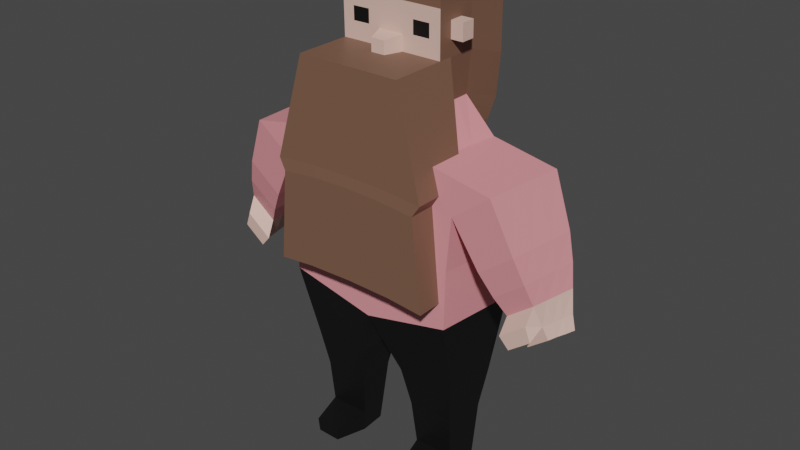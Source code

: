 # Source: ShopKeeper.blend  (saved by Blender 3.4.6; exported with 4.5.12 LTS)
import bpy
from mathutils import Matrix  # noqa: F401  (used for matrix-valued properties, if any)

bpy.ops.wm.read_factory_settings(use_empty=True)
scene = bpy.context.scene
scene.name = 'Scene'

# ---- collections
col_collection = bpy.data.collections.new('Collection'); scene.collection.children.link(col_collection)

# ---- materials (node trees are filled in below, after node groups)
mat_material = bpy.data.materials.new('Material')
mat_material.alpha_threshold = 0.0
mat_material.use_transparent_shadow = False
mat_material.roughness = 0.5
mat_material.line_color = (0.0, 0.0, 0.0, 1.0)
mat_material_001 = bpy.data.materials.new('Material.001')
mat_material_001.use_transparent_shadow = False
mat_material_002 = bpy.data.materials.new('Material.002')
mat_material_002.use_transparent_shadow = False
mat_material_003 = bpy.data.materials.new('Material.003')
mat_material_003.use_transparent_shadow = False
mat_material_004 = bpy.data.materials.new('Material.004')
mat_material_004.use_transparent_shadow = False

# ---- material node trees
mat_material.use_nodes = True; mat_material.node_tree.nodes.clear()
_N = mat_material.node_tree.nodes; _L = mat_material.node_tree.links
n0 = _N.new('ShaderNodeOutputMaterial'); n0.name = 'Material Output'; n0.location = (300, 300)
n1 = _N.new('ShaderNodeBsdfPrincipled'); n1.name = 'Principled BSDF'; n1.location = (10, 300)
n1.distribution = 'GGX'
n1.subsurface_method = 'RANDOM_WALK_SKIN'
n1.inputs[3].default_value = 1.45
n1.inputs[27].default_value = (0.0, 0.0, 0.0, 1.0)
n1.inputs[28].default_value = 1.0
_L.new(n1.outputs[0], n0.inputs[0])
n0.is_active_output = True
mat_material_001.use_nodes = True; mat_material_001.node_tree.nodes.clear()
_N = mat_material_001.node_tree.nodes; _L = mat_material_001.node_tree.links
n0 = _N.new('ShaderNodeBsdfPrincipled'); n0.name = 'Principled BSDF'; n0.location = (10, 300)
n0.distribution = 'GGX'
n0.subsurface_method = 'RANDOM_WALK_SKIN'
n0.inputs[0].default_value = (0.003642, 0.003642, 0.003642, 1.0)
n0.inputs[3].default_value = 1.45
n0.inputs[27].default_value = (0.0, 0.0, 0.0, 1.0)
n0.inputs[28].default_value = 1.0
n1 = _N.new('ShaderNodeOutputMaterial'); n1.name = 'Material Output'; n1.location = (300, 300)
_L.new(n0.outputs[0], n1.inputs[0])
n1.is_active_output = True
mat_material_002.use_nodes = True; mat_material_002.node_tree.nodes.clear()
_N = mat_material_002.node_tree.nodes; _L = mat_material_002.node_tree.links
n0 = _N.new('ShaderNodeBsdfPrincipled'); n0.name = 'Principled BSDF'; n0.location = (10, 300)
n0.distribution = 'GGX'
n0.subsurface_method = 'RANDOM_WALK_SKIN'
n0.inputs[0].default_value = (0.7991, 0.521, 0.4397, 1.0)
n0.inputs[3].default_value = 1.45
n0.inputs[27].default_value = (0.0, 0.0, 0.0, 1.0)
n0.inputs[28].default_value = 1.0
n1 = _N.new('ShaderNodeOutputMaterial'); n1.name = 'Material Output'; n1.location = (300, 300)
_L.new(n0.outputs[0], n1.inputs[0])
n1.is_active_output = True
mat_material_003.use_nodes = True; mat_material_003.node_tree.nodes.clear()
_N = mat_material_003.node_tree.nodes; _L = mat_material_003.node_tree.links
n0 = _N.new('ShaderNodeBsdfPrincipled'); n0.name = 'Principled BSDF'; n0.location = (10, 300)
n0.distribution = 'GGX'
n0.subsurface_method = 'RANDOM_WALK_SKIN'
n0.inputs[0].default_value = (0.1902, 0.09773, 0.06262, 1.0)
n0.inputs[3].default_value = 1.45
n0.inputs[27].default_value = (0.0, 0.0, 0.0, 1.0)
n0.inputs[28].default_value = 1.0
n1 = _N.new('ShaderNodeOutputMaterial'); n1.name = 'Material Output'; n1.location = (300, 300)
_L.new(n0.outputs[0], n1.inputs[0])
n1.is_active_output = True
mat_material_004.use_nodes = True; mat_material_004.node_tree.nodes.clear()
_N = mat_material_004.node_tree.nodes; _L = mat_material_004.node_tree.links
n0 = _N.new('ShaderNodeBsdfPrincipled'); n0.name = 'Principled BSDF'; n0.location = (10, 300)
n0.distribution = 'GGX'
n0.subsurface_method = 'RANDOM_WALK_SKIN'
n0.inputs[0].default_value = (0.8, 0.2948, 0.3212, 1.0)
n0.inputs[3].default_value = 1.45
n0.inputs[27].default_value = (0.0, 0.0, 0.0, 1.0)
n0.inputs[28].default_value = 1.0
n1 = _N.new('ShaderNodeOutputMaterial'); n1.name = 'Material Output'; n1.location = (300, 300)
_L.new(n0.outputs[0], n1.inputs[0])
n1.is_active_output = True

# ---- world
world_world = bpy.data.worlds.new('World'); scene.world = world_world
world_world.use_nodes = True; world_world.node_tree.nodes.clear()
_N = world_world.node_tree.nodes; _L = world_world.node_tree.links
n0 = _N.new('ShaderNodeOutputWorld'); n0.name = 'World Output'; n0.location = (300, 300)
n1 = _N.new('ShaderNodeBackground'); n1.name = 'Background'; n1.location = (10, 300)
n1.inputs[0].default_value = (0.05088, 0.05088, 0.05088, 1.0)
_L.new(n1.outputs[0], n0.inputs[0])
n0.is_active_output = True
world_world.color = (0.05088, 0.05088, 0.05088)
world_world.use_sun_shadow = False
world_world.sun_shadow_jitter_overblur = 0.0

# ---- meshes
me_cube = bpy.data.meshes.new('Cube')
me_cube.from_pydata([(1.379, 0.241, 0.04696), (0.9568, 0.241, -0.7763), (1.303, -0.4568, 0.06182), (0.8807, -0.4568, -0.7615), (0.0, 0.241, -0.7763), (0.0, -0.4568, 0.3078), (0.0, -0.4568, -0.7615), (0.0, 0.241, 0.293), (0.0, -0.4568, -1.529), (0.87, -0.4568, -1.336), (0.9461, 0.241, -1.351), (0.0, 0.241, -1.544), (0.2319, -0.2986, -2.128), (0.8142, -0.2986, -2.115), (0.8488, 0.1544, -2.135), (0.2665, 0.1544, -2.148), (0.3001, -0.2378, -2.524), (0.7639, -0.2378, -2.513), (0.7985, 0.09366, -2.533), (0.3346, 0.09366, -2.544), (0.3612, -0.1906, -3.192), (0.7329, -0.1906, -3.184), (0.7675, 0.04642, -3.204), (0.3958, 0.04642, -3.212), (0.7779, 0.06231, -2.978), (0.3752, 0.06231, -2.988), (0.3406, -0.2065, -2.968), (0.7433, -0.2065, -2.958), (0.4265, -0.467, -3.158), (0.6674, -0.467, -3.153), (0.4132, -0.4773, -3.013), (0.6741, -0.4773, -3.007), (1.002, 0.2436, -0.2385), (0.9256, -0.4542, -0.2237), (0.0, 0.2436, -0.1772), (0.0, -0.4542, -0.1624), (1.584, 0.1926, -0.4444), (1.508, -0.4082, -0.4296), (1.247, 0.1949, -0.6996), (1.171, -0.4058, -0.6848), (1.668, 0.1463, -0.6909), (1.592, -0.3616, -0.676), (1.369, 0.1483, -0.917), (1.293, -0.3595, -0.9022), (1.784, 0.03803, -1.099), (1.708, -0.2527, -1.084), (1.575, 0.03946, -1.257), (1.499, -0.2512, -1.242), (1.837, 0.006643, -1.221), (1.76, -0.2365, -1.207), (1.641, 0.007985, -1.37), (1.564, -0.2351, -1.355), (0.7276, 0.241, 0.17), (0.6515, -0.4568, 0.1848), (0.7928, -0.2066, -0.07237), (0.0, -0.2066, -0.02567), (0.0, 0.1734, 0.5697), (0.4818, 0.1734, 0.523), (0.5209, -0.1785, 0.9319), (0.0, -0.1785, 0.9329), (0.09779, 0.09934, 0.3589), (0.5205, 0.1683, 0.9364), (0.4084, -0.1807, 1.1), (0.0, -0.1805, 1.085), (0.4625, 0.09934, 0.3236), (0.5208, 0.1664, 1.089), (0.4085, -0.1824, 1.232), (0.0, -0.1826, 1.249), (0.4884, 0.4345, 0.1966), (0.5211, 0.1642, 1.252), (0.5218, -0.1842, 1.371), (0.0, -0.1842, 1.372), (0.1237, 0.4345, 0.2319), (0.5214, 0.1626, 1.376), (0.5223, -0.1879, 1.654), (0.0, -0.1879, 1.655), (0.0, 0.159, 1.659), (0.5219, 0.159, 1.658), (0.1584, -0.4568, 0.2779), (0.1768, 0.241, 0.2631), (0.4281, -0.2066, -0.03702), (0.1171, 0.1734, 0.5584), (0.1266, -0.1785, 0.9327), (0.0, 0.4339, 0.2438), (0.2397, -0.1824, 1.233), (0.2397, -0.1807, 1.101), (0.1257, 0.4339, 0.2325), (0.09976, 0.09871, 0.3595), (0.1268, -0.1842, 1.372), (0.0, 0.09871, 0.3708), (0.127, -0.1879, 1.655), (0.1269, 0.159, 1.659), (0.06925, -0.3184, 0.9324), (0.0, -0.3184, 0.9326), (0.0693, -0.32, 1.059), (0.0, -0.32, 1.059), (1.354, 0.008402, 0.05191), (1.328, -0.2242, 0.05686), (0.9061, -0.2242, -0.7664), (0.9314, 0.008402, -0.7714), (0.8953, -0.2242, -1.341), (0.9207, 0.008402, -1.346), (0.8258, -0.1476, -2.122), (0.8373, 0.003412, -2.128), (0.7754, -0.1273, -2.52), (0.787, -0.01683, -2.527), (0.7444, -0.1116, -3.191), (0.756, -0.03258, -3.197), (0.7549, -0.1169, -2.965), (0.7664, -0.02728, -2.972), (0.9763, 0.01099, -0.2336), (0.951, -0.2216, -0.2286), (1.559, -0.007635, -0.4395), (1.533, -0.2079, -0.4345), (1.221, -0.005324, -0.6947), (1.196, -0.2056, -0.6897), (1.642, -0.02299, -0.6859), (1.617, -0.1923, -0.681), (1.343, -0.02094, -0.9121), (1.318, -0.1902, -0.9071), (1.759, -0.05888, -1.094), (1.734, -0.1558, -1.089), (1.55, -0.05744, -1.252), (1.524, -0.1543, -1.247), (1.811, -0.07947, -1.216), (1.785, -0.1503, -1.211), (1.615, -0.07813, -1.365), (1.59, -0.149, -1.36), (0.7022, 0.008402, 0.1749), (0.6769, -0.2242, 0.1799), (0.4818, 0.05781, 0.5215), (0.4818, -0.05781, 0.52), (0.5207, 0.05271, 0.9349), (0.5208, -0.0629, 0.9334), (0.521, 0.05074, 1.087), (0.5211, -0.06487, 1.086), (0.5213, 0.04861, 1.251), (0.5214, -0.067, 1.249), (0.5215, 0.04701, 1.374), (0.5216, -0.0686, 1.373), (0.5221, 0.04334, 1.657), (0.5222, -0.07227, 1.655), (0.0, 0.04334, 1.658), (0.0, -0.07227, 1.656), (0.1269, -0.07227, 1.656), (0.1269, 0.04334, 1.658), (0.6431, 0.05088, 1.087), (0.6432, -0.06473, 1.085), (0.6434, 0.04875, 1.251), (0.6435, -0.06686, 1.249), (0.5215, -0.1826, 1.248), (0.5212, -0.1805, 1.084), (0.1268, -0.1826, 1.249), (0.1267, -0.1805, 1.085), (0.4278, -0.6636, -0.04306), (0.0, -0.6636, -0.03171), (0.1263, -0.6354, 0.9267), (0.0, -0.6354, 0.9269), (0.7925, -0.6636, -0.07841), (0.5206, -0.6354, 0.9259), (0.358, -0.2172, -0.1454), (0.0, -0.2172, -0.134), (0.7227, -0.2172, -0.1807), (0.3577, -0.6741, -0.1514), (0.0, -0.6741, -0.1401), (0.7225, -0.6741, -0.1868), (0.143, 0.5086, 0.4314), (0.5077, 0.5086, 0.396), (0.1524, 0.5035, 0.8102), (0.5464, 0.5035, 0.8094), (0.0, 0.5086, 0.4427), (0.0, 0.5035, 0.8104), (0.1525, 0.5015, 0.9623), (0.5467, 0.5015, 0.9616), (0.0, 0.5015, 0.9626), (0.0, 0.4994, 1.126), (0.1526, 0.4994, 1.126), (0.5471, 0.4994, 1.125), (0.0, 0.4978, 1.25), (0.1526, 0.4978, 1.249), (0.5473, 0.4978, 1.249), (0.1528, 0.4941, 1.532), (0.5478, 0.4941, 1.531), (0.0, 0.4941, 1.532), (0.01463, 0.04974, -0.02088), (0.3793, 0.04974, -0.05623), (0.04053, 0.3849, -0.1479), (0.4053, 0.3849, -0.1832), (0.0, 0.04911, -0.009011), (0.0166, 0.04911, -0.02036), (0.0425, 0.3843, -0.1474), (0.0, 0.3843, -0.136), (1.396, -0.3054, -1.072), (1.65, -0.3071, -0.8799), (1.726, 0.09216, -0.8947), (1.472, 0.0939, -1.087), (1.421, -0.1723, -1.077), (1.447, -0.03919, -1.082), (1.701, -0.04093, -0.8898), (1.675, -0.174, -0.8848), (1.688, -0.373, -1.181), (1.478, -0.3716, -1.339), (1.383, -0.3751, -1.234), (1.637, -0.3769, -1.042), (0.4489, -0.2061, -1.053), (0.0, -0.2061, -1.042), (0.8136, -0.2061, -1.088), (0.4486, -0.663, -1.059), (0.0, -0.663, -1.048), (0.8133, -0.663, -1.094)], [], [(2, 33, 39, 37), (3, 6, 8, 9), (79, 7, 56, 81), (8, 11, 15, 12), (34, 7, 79, 52, 0, 32), (98, 3, 9, 100), (4, 1, 10, 11), (100, 9, 13, 102), (15, 14, 18, 19), (11, 10, 14, 15), (9, 8, 12, 13), (25, 24, 22, 23), (12, 15, 19, 16), (102, 13, 17, 104), (13, 12, 16, 17), (26, 20, 28, 30), (26, 25, 23, 20), (108, 27, 21, 106), (104, 17, 27, 108), (16, 19, 25, 26), (33, 2, 53, 78, 5, 35), (17, 16, 26, 27), (19, 18, 24, 25), (31, 30, 28, 29), (21, 27, 31, 29), (4, 34, 32, 1), (27, 26, 30, 31), (98, 111, 33, 3), (114, 38, 42, 118), (110, 32, 38, 114), (32, 0, 36, 38), (97, 2, 37, 113), (45, 193, 203, 200), (38, 36, 40, 42), (37, 39, 43, 41), (113, 37, 41, 117), (45, 47, 51, 49), (199, 193, 45, 121), (197, 195, 46, 122), (195, 194, 44, 46), (127, 125, 49, 51), (121, 45, 49, 125), (122, 46, 50, 126), (46, 44, 48, 50), (97, 129, 53, 2), (3, 33, 35, 6), (21, 29, 28, 20, 23, 22, 107, 106), (128, 52, 57, 130), (78, 53, 54, 80), (82, 59, 157, 156), (72, 68, 187, 186), (91, 77, 182, 181), (130, 57, 61, 132), (134, 65, 69, 136), (132, 61, 65, 134), (82, 58, 151, 153), (136, 69, 73, 138), (85, 62, 66, 84), (61, 57, 167, 169), (65, 61, 169, 173), (76, 91, 181, 183), (152, 150, 70, 88), (145, 140, 77, 91), (138, 73, 77, 140), (88, 70, 74, 90), (71, 88, 90, 75), (142, 145, 91, 76), (67, 152, 88, 71), (77, 73, 180, 182), (69, 65, 173, 177), (73, 69, 177, 180), (63, 153, 152, 67), (153, 63, 95, 94), (166, 167, 68, 72), (166, 81, 87, 86), (54, 58, 159, 158), (5, 78, 80, 55), (52, 79, 81, 57), (93, 92, 94, 95), (82, 153, 94, 92), (59, 82, 92, 93), (75, 90, 144, 143), (143, 144, 145, 142), (70, 139, 141, 74), (139, 138, 140, 141), (90, 74, 141, 144), (144, 141, 140, 145), (150, 137, 139, 70), (137, 136, 138, 139), (58, 133, 135, 151), (133, 132, 134, 135), (151, 135, 137, 150), (137, 135, 147, 149), (54, 131, 133, 58), (131, 130, 132, 133), (53, 129, 131, 54), (129, 128, 130, 131), (0, 52, 128, 96), (96, 128, 129, 97), (47, 123, 127, 51), (123, 122, 126, 127), (44, 120, 124, 48), (120, 121, 125, 124), (50, 48, 124, 126), (126, 124, 125, 127), (192, 196, 123, 47), (196, 197, 122, 123), (194, 198, 120, 44), (198, 199, 121, 120), (36, 112, 116, 40), (112, 113, 117, 116), (0, 96, 112, 36), (96, 97, 113, 112), (33, 111, 115, 39), (111, 110, 114, 115), (39, 115, 119, 43), (115, 114, 118, 119), (1, 32, 110, 99), (99, 110, 111, 98), (18, 105, 109, 24), (105, 104, 108, 109), (24, 109, 107, 22), (109, 108, 106, 107), (14, 103, 105, 18), (103, 102, 104, 105), (10, 101, 103, 14), (101, 100, 102, 103), (1, 99, 101, 10), (99, 98, 100, 101), (147, 146, 148, 149), (136, 137, 149, 148), (135, 134, 146, 147), (134, 136, 148, 146), (66, 62, 151, 150), (84, 66, 150, 152), (62, 85, 153, 151), (85, 84, 152, 153), (154, 158, 159, 156), (155, 154, 156, 157), (58, 82, 156, 159), (80, 54, 162, 160), (54, 158, 165, 162), (165, 163, 207, 209), (161, 160, 204, 205), (158, 154, 163, 165), (154, 155, 164, 163), (55, 80, 160, 161), (168, 171, 174, 172), (166, 170, 171, 168), (172, 174, 175, 176), (179, 178, 183, 181), (176, 175, 178, 179), (177, 176, 179, 180), (180, 179, 181, 182), (173, 172, 176, 177), (167, 166, 168, 169), (169, 168, 172, 173), (57, 81, 60, 64), (167, 57, 64, 68), (81, 166, 72, 60), (68, 64, 185, 187), (170, 166, 86, 83), (81, 56, 89, 87), (185, 184, 186, 187), (189, 188, 191, 190), (64, 60, 184, 185), (87, 89, 188, 189), (60, 72, 186, 184), (83, 86, 190, 191), (86, 87, 189, 190), (116, 117, 199, 198), (40, 116, 198, 194), (119, 118, 197, 196), (43, 119, 196, 192), (42, 40, 194, 195), (118, 42, 195, 197), (117, 41, 193, 199), (41, 43, 192, 193), (203, 202, 201, 200), (192, 47, 201, 202), (47, 45, 200, 201), (193, 192, 202, 203), (204, 206, 209, 207), (205, 204, 207, 208), (160, 162, 206, 204), (162, 165, 209, 206), (163, 164, 208, 207)])
me_cube.polygons.foreach_set('material_index', [4, 4, 0, 1, 4, 4, 4, 1, 1, 1, 1, 1, 1, 1, 1, 1, 1, 1, 1, 1, 4, 1, 1, 1, 1, 4, 1, 4, 4, 4, 4, 4, 2, 4, 4, 4, 2, 2, 2, 2, 2, 2, 2, 2, 4, 4, 1, 4, 0, 3, 3, 3, 3, 3, 3, 2, 3, 1, 3, 3, 3, 2, 3, 3, 3, 3, 3, 2, 3, 3, 3, 2, 2, 3, 0, 3, 0, 4, 2, 2, 0, 3, 3, 3, 3, 3, 3, 3, 3, 3, 3, 3, 2, 3, 3, 0, 4, 4, 4, 2, 2, 2, 2, 2, 2, 2, 2, 2, 2, 4, 4, 4, 4, 4, 4, 4, 4, 4, 4, 1, 1, 1, 1, 1, 1, 1, 1, 4, 4, 2, 2, 2, 2, 2, 2, 2, 2, 3, 3, 3, 0, 3, 3, 0, 3, 3, 0, 3, 3, 3, 3, 3, 3, 3, 3, 3, 3, 0, 3, 0, 3, 3, 0, 0, 0, 0, 0, 0, 3, 0, 4, 4, 4, 4, 4, 4, 4, 4, 2, 2, 2, 2, 3, 3, 0, 3, 3])
_uv = me_cube.uv_layers.new(name='UVMap')
_uv.uv.foreach_set('vector', [0.625, 0.75, 0.5151, 0.7493, 0.5151, 0.7493, 0.625, 0.75, 0.375, 0.75, 0.375, 0.875, 0.375, 0.875, 0.375, 0.75, 0.625, 0.3902, 0.625, 0.375, 0.625, 0.3732, 0.625, 0.3884, 0.0, 0.0, 0.0, 0.0, 0.0, 0.0, 0.0, 0.0, 0.5151, 0.375, 0.625, 0.375, 0.625, 0.3902, 0.625, 0.4375, 0.625, 0.5, 0.5151, 0.5001, 0.375, 0.6667, 0.375, 0.75, 0.375, 0.75, 0.375, 0.6667, 0.375, 0.375, 0.375, 0.5, 0.375, 0.5, 0.375, 0.375, 0.375, 0.6667, 0.375, 0.75, 0.375, 0.75, 0.375, 0.6667, 0.375, 0.375, 0.375, 0.5, 0.375, 0.5, 0.375, 0.375, 0.375, 0.375, 0.375, 0.5, 0.375, 0.5, 0.375, 0.375, 0.375, 0.75, 0.375, 0.875, 0.375, 0.875, 0.375, 0.75, 0.375, 0.375, 0.375, 0.5, 0.375, 0.5, 0.375, 0.375, 0.0, 0.0, 0.0, 0.0, 0.0, 0.0, 0.0, 0.0, 0.375, 0.6667, 0.375, 0.75, 0.375, 0.75, 0.375, 0.6667, 0.375, 0.75, 0.375, 0.875, 0.375, 0.875, 0.375, 0.75, 0.0, 0.0, 0.0, 0.0, 0.0, 0.0, 0.0, 0.0, 0.0, 0.0, 0.0, 0.0, 0.0, 0.0, 0.0, 0.0, 0.375, 0.6667, 0.375, 0.75, 0.375, 0.75, 0.375, 0.6667, 0.375, 0.6667, 0.375, 0.75, 0.375, 0.75, 0.375, 0.6667, 0.0, 0.0, 0.0, 0.0, 0.0, 0.0, 0.0, 0.0, 0.5151, 0.7493, 0.625, 0.75, 0.625, 0.8125, 0.625, 0.8598, 0.625, 0.875, 0.5151, 0.875, 0.375, 0.75, 0.375, 0.875, 0.375, 0.875, 0.375, 0.75, 0.375, 0.375, 0.375, 0.5, 0.375, 0.5, 0.375, 0.375, 0.375, 0.75, 0.375, 0.875, 0.375, 0.875, 0.375, 0.75, 0.375, 0.75, 0.375, 0.75, 0.375, 0.75, 0.375, 0.75, 0.375, 0.375, 0.5151, 0.375, 0.5151, 0.5001, 0.375, 0.5, 0.375, 0.75, 0.375, 0.875, 0.375, 0.875, 0.375, 0.75, 0.375, 0.6667, 0.5151, 0.6662, 0.5151, 0.7493, 0.375, 0.75, 0.5151, 0.5831, 0.5151, 0.5001, 0.5151, 0.5001, 0.5151, 0.5831, 0.5151, 0.5831, 0.5151, 0.5001, 0.5151, 0.5001, 0.5151, 0.5831, 0.5151, 0.5001, 0.625, 0.5, 0.625, 0.5, 0.5151, 0.5001, 0.625, 0.6667, 0.625, 0.75, 0.625, 0.75, 0.625, 0.6667, 0.625, 0.75, 0.625, 0.75, 0.625, 0.75, 0.625, 0.75, 0.5151, 0.5001, 0.625, 0.5, 0.625, 0.5, 0.5151, 0.5001, 0.625, 0.75, 0.5151, 0.7493, 0.5151, 0.7493, 0.625, 0.75, 0.625, 0.6667, 0.625, 0.75, 0.625, 0.75, 0.625, 0.6667, 0.625, 0.75, 0.5151, 0.7493, 0.5151, 0.7493, 0.625, 0.75, 0.625, 0.6667, 0.625, 0.75, 0.625, 0.75, 0.625, 0.6667, 0.5151, 0.5831, 0.5151, 0.5001, 0.5151, 0.5001, 0.5151, 0.5831, 0.5151, 0.5001, 0.625, 0.5, 0.625, 0.5, 0.5151, 0.5001, 0.5151, 0.6662, 0.625, 0.6667, 0.625, 0.75, 0.5151, 0.7493, 0.625, 0.6667, 0.625, 0.75, 0.625, 0.75, 0.625, 0.6667, 0.5151, 0.5831, 0.5151, 0.5001, 0.5151, 0.5001, 0.5151, 0.5831, 0.5151, 0.5001, 0.625, 0.5, 0.625, 0.5, 0.5151, 0.5001, 0.625, 0.6667, 0.6875, 0.6667, 0.6875, 0.75, 0.625, 0.75, 0.375, 0.75, 0.5151, 0.7493, 0.5151, 0.875, 0.375, 0.875, 0.375, 0.75, 0.375, 0.75, 0.25, 0.75, 0.25, 0.75, 0.25, 0.5, 0.375, 0.5, 0.375, 0.5833, 0.375, 0.6667, 0.6875, 0.5833, 0.6875, 0.5, 0.6901, 0.5, 0.6901, 0.5833, 0.625, 0.8598, 0.625, 0.8125, 0.625, 0.8142, 0.625, 0.8616, 0.625, 0.8616, 0.625, 0.8768, 0.625, 0.8768, 0.625, 0.8616, 0.625, 0.3884, 0.625, 0.4358, 0.625, 0.4358, 0.625, 0.3884, 0.625, 0.3884, 0.625, 0.4358, 0.625, 0.4358, 0.625, 0.3884, 0.6901, 0.5833, 0.6901, 0.5, 0.6901, 0.5, 0.6901, 0.5833, 0.6901, 0.5833, 0.6901, 0.5, 0.6901, 0.5, 0.6901, 0.5833, 0.6901, 0.5833, 0.6901, 0.5, 0.6901, 0.5, 0.6901, 0.5833, 0.625, 0.8616, 0.625, 0.8142, 0.625, 0.8142, 0.625, 0.8616, 0.6901, 0.5833, 0.6901, 0.5, 0.6901, 0.5, 0.6901, 0.5833, 0.625, 0.8596, 0.625, 0.8161, 0.625, 0.8161, 0.625, 0.8596, 0.6901, 0.5, 0.6901, 0.5, 0.6901, 0.5, 0.6901, 0.5, 0.6901, 0.5, 0.6901, 0.5, 0.6901, 0.5, 0.6901, 0.5, 0.625, 0.3732, 0.625, 0.3884, 0.625, 0.3884, 0.625, 0.3732, 0.625, 0.8616, 0.625, 0.8142, 0.625, 0.8142, 0.625, 0.8616, 0.6303, 0.5409, 0.6467, 0.5405, 0.625, 0.4358, 0.625, 0.3884, 0.6901, 0.5833, 0.6901, 0.5, 0.6901, 0.5, 0.6901, 0.5833, 0.625, 0.8616, 0.625, 0.8142, 0.625, 0.8142, 0.625, 0.8616, 0.625, 0.8768, 0.625, 0.8616, 0.625, 0.8616, 0.625, 0.8768, 0.625, 0.5411, 0.6303, 0.5409, 0.625, 0.3884, 0.625, 0.3732, 0.625, 0.8768, 0.625, 0.8616, 0.625, 0.8616, 0.625, 0.8768, 0.6901, 0.5, 0.6901, 0.5, 0.6901, 0.5, 0.6901, 0.5, 0.6901, 0.5, 0.6901, 0.5, 0.6901, 0.5, 0.6901, 0.5, 0.6901, 0.5, 0.6901, 0.5, 0.6901, 0.5, 0.6901, 0.5, 0.625, 0.8768, 0.625, 0.8616, 0.625, 0.8616, 0.625, 0.8768, 0.625, 0.8616, 0.625, 0.8768, 0.625, 0.8768, 0.625, 0.8616, 0.625, 0.3884, 0.625, 0.4358, 0.625, 0.4358, 0.625, 0.3884, 0.625, 0.3884, 0.625, 0.3884, 0.625, 0.3884, 0.625, 0.3884, 0.6901, 0.75, 0.6901, 0.75, 0.6901, 0.75, 0.6901, 0.75, 0.625, 0.875, 0.625, 0.8598, 0.625, 0.8616, 0.625, 0.8768, 0.625, 0.4375, 0.625, 0.3902, 0.625, 0.3884, 0.625, 0.4358, 0.625, 0.8768, 0.625, 0.8616, 0.625, 0.8616, 0.625, 0.8768, 0.625, 0.8616, 0.625, 0.8616, 0.625, 0.8616, 0.625, 0.8616, 0.625, 0.8768, 0.625, 0.8616, 0.625, 0.8616, 0.625, 0.8768, 0.625, 0.8768, 0.6408, 0.846, 0.6356, 0.6935, 0.625, 0.7089, 0.625, 0.7089, 0.6356, 0.6935, 0.6303, 0.5409, 0.625, 0.5411, 0.6901, 0.75, 0.6901, 0.6667, 0.6901, 0.6667, 0.6901, 0.75, 0.6901, 0.6667, 0.6901, 0.5833, 0.6901, 0.5833, 0.6901, 0.6667, 0.6408, 0.846, 0.6901, 0.75, 0.6684, 0.6453, 0.6356, 0.6935, 0.6356, 0.6935, 0.6684, 0.6453, 0.6467, 0.5405, 0.6303, 0.5409, 0.6901, 0.75, 0.6901, 0.6667, 0.6901, 0.6667, 0.6901, 0.75, 0.6901, 0.6667, 0.6901, 0.5833, 0.6901, 0.5833, 0.6901, 0.6667, 0.6901, 0.75, 0.6901, 0.6667, 0.6901, 0.6667, 0.6901, 0.75, 0.6901, 0.6667, 0.6901, 0.5833, 0.6901, 0.5833, 0.6901, 0.6667, 0.6901, 0.75, 0.6901, 0.6667, 0.6901, 0.6667, 0.6901, 0.75, 0.6901, 0.6667, 0.6901, 0.6667, 0.6901, 0.6667, 0.6901, 0.6667, 0.6901, 0.75, 0.6901, 0.6667, 0.6901, 0.6667, 0.6901, 0.75, 0.6901, 0.6667, 0.6901, 0.5833, 0.6901, 0.5833, 0.6901, 0.6667, 0.6875, 0.75, 0.6875, 0.6667, 0.6901, 0.6667, 0.6901, 0.75, 0.6875, 0.6667, 0.6875, 0.5833, 0.6901, 0.5833, 0.6901, 0.6667, 0.625, 0.5, 0.6875, 0.5, 0.6875, 0.5833, 0.625, 0.5833, 0.625, 0.5833, 0.6875, 0.5833, 0.6875, 0.6667, 0.625, 0.6667, 0.5151, 0.7493, 0.5151, 0.6662, 0.5151, 0.6662, 0.5151, 0.7493, 0.5151, 0.6662, 0.5151, 0.5831, 0.5151, 0.5831, 0.5151, 0.6662, 0.625, 0.5, 0.625, 0.5833, 0.625, 0.5833, 0.625, 0.5, 0.625, 0.5833, 0.625, 0.6667, 0.625, 0.6667, 0.625, 0.5833, 0.5151, 0.5001, 0.625, 0.5, 0.625, 0.5833, 0.5151, 0.5831, 0.5151, 0.5831, 0.625, 0.5833, 0.625, 0.6667, 0.5151, 0.6662, 0.5151, 0.7493, 0.5151, 0.6662, 0.5151, 0.6662, 0.5151, 0.7493, 0.5151, 0.6662, 0.5151, 0.5831, 0.5151, 0.5831, 0.5151, 0.6662, 0.625, 0.5, 0.625, 0.5833, 0.625, 0.5833, 0.625, 0.5, 0.625, 0.5833, 0.625, 0.6667, 0.625, 0.6667, 0.625, 0.5833, 0.625, 0.5, 0.625, 0.5833, 0.625, 0.5833, 0.625, 0.5, 0.625, 0.5833, 0.625, 0.6667, 0.625, 0.6667, 0.625, 0.5833, 0.625, 0.5, 0.625, 0.5833, 0.625, 0.5833, 0.625, 0.5, 0.625, 0.5833, 0.625, 0.6667, 0.625, 0.6667, 0.625, 0.5833, 0.5151, 0.7493, 0.5151, 0.6662, 0.5151, 0.6662, 0.5151, 0.7493, 0.5151, 0.6662, 0.5151, 0.5831, 0.5151, 0.5831, 0.5151, 0.6662, 0.5151, 0.7493, 0.5151, 0.6662, 0.5151, 0.6662, 0.5151, 0.7493, 0.5151, 0.6662, 0.5151, 0.5831, 0.5151, 0.5831, 0.5151, 0.6662, 0.375, 0.5, 0.5151, 0.5001, 0.5151, 0.5831, 0.375, 0.5833, 0.375, 0.5833, 0.5151, 0.5831, 0.5151, 0.6662, 0.375, 0.6667, 0.375, 0.5, 0.375, 0.5833, 0.375, 0.5833, 0.375, 0.5, 0.375, 0.5833, 0.375, 0.6667, 0.375, 0.6667, 0.375, 0.5833, 0.375, 0.5, 0.375, 0.5833, 0.375, 0.5833, 0.375, 0.5, 0.375, 0.5833, 0.375, 0.6667, 0.375, 0.6667, 0.375, 0.5833, 0.375, 0.5, 0.375, 0.5833, 0.375, 0.5833, 0.375, 0.5, 0.375, 0.5833, 0.375, 0.6667, 0.375, 0.6667, 0.375, 0.5833, 0.375, 0.5, 0.375, 0.5833, 0.375, 0.5833, 0.375, 0.5, 0.375, 0.5833, 0.375, 0.6667, 0.375, 0.6667, 0.375, 0.5833, 0.375, 0.5, 0.375, 0.5833, 0.375, 0.5833, 0.375, 0.5, 0.375, 0.5833, 0.375, 0.6667, 0.375, 0.6667, 0.375, 0.5833, 0.6901, 0.6667, 0.6901, 0.5833, 0.6901, 0.5833, 0.6901, 0.6667, 0.6901, 0.5833, 0.6901, 0.6667, 0.6901, 0.6667, 0.6901, 0.5833, 0.6901, 0.6667, 0.6901, 0.5833, 0.6901, 0.5833, 0.6901, 0.6667, 0.6901, 0.5833, 0.6901, 0.5833, 0.6901, 0.5833, 0.6901, 0.5833, 0.625, 0.8161, 0.625, 0.8161, 0.625, 0.8142, 0.625, 0.8142, 0.625, 0.8596, 0.625, 0.8161, 0.625, 0.8142, 0.625, 0.8616, 0.625, 0.8161, 0.625, 0.8596, 0.625, 0.8616, 0.625, 0.8142, 0.625, 0.8596, 0.625, 0.8596, 0.625, 0.8616, 0.625, 0.8616, 0.625, 0.8616, 0.625, 0.8142, 0.625, 0.8142, 0.625, 0.8616, 0.625, 0.8768, 0.625, 0.8616, 0.625, 0.8616, 0.625, 0.8768, 0.625, 0.8142, 0.625, 0.8616, 0.625, 0.8616, 0.625, 0.8142, 0.625, 0.8616, 0.625, 0.8142, 0.625, 0.8142, 0.625, 0.8616, 0.6901, 0.75, 0.6901, 0.75, 0.6901, 0.75, 0.6901, 0.75, 0.625, 0.8142, 0.625, 0.8616, 0.625, 0.8616, 0.625, 0.8142, 0.625, 0.8768, 0.625, 0.8616, 0.625, 0.8616, 0.625, 0.8768, 0.625, 0.8142, 0.625, 0.8616, 0.625, 0.8616, 0.625, 0.8142, 0.625, 0.8616, 0.625, 0.8768, 0.625, 0.8768, 0.625, 0.8616, 0.625, 0.8768, 0.625, 0.8616, 0.625, 0.8616, 0.625, 0.8768, 0.625, 0.3884, 0.625, 0.3732, 0.625, 0.3732, 0.625, 0.3884, 0.625, 0.3884, 0.625, 0.3732, 0.625, 0.3732, 0.625, 0.3884, 0.625, 0.3884, 0.625, 0.3732, 0.625, 0.3732, 0.625, 0.3884, 0.625, 0.3884, 0.625, 0.3732, 0.625, 0.3732, 0.625, 0.3884, 0.625, 0.3884, 0.625, 0.3732, 0.625, 0.3732, 0.625, 0.3884, 0.625, 0.4358, 0.625, 0.3884, 0.625, 0.3884, 0.625, 0.4358, 0.625, 0.4358, 0.625, 0.3884, 0.625, 0.3884, 0.625, 0.4358, 0.625, 0.4358, 0.625, 0.3884, 0.625, 0.3884, 0.625, 0.4358, 0.625, 0.4358, 0.625, 0.3884, 0.625, 0.3884, 0.625, 0.4358, 0.625, 0.4358, 0.625, 0.3884, 0.625, 0.3884, 0.625, 0.4358, 0.625, 0.4358, 0.625, 0.3884, 0.625, 0.3884, 0.625, 0.4358, 0.6901, 0.5, 0.6901, 0.5, 0.6901, 0.5, 0.6901, 0.5, 0.625, 0.3884, 0.625, 0.3884, 0.625, 0.3884, 0.625, 0.3884, 0.6901, 0.5, 0.6901, 0.5, 0.6901, 0.5, 0.6901, 0.5, 0.625, 0.3732, 0.625, 0.3884, 0.625, 0.3884, 0.625, 0.3732, 0.625, 0.3884, 0.625, 0.3732, 0.625, 0.3732, 0.625, 0.3884, 0.625, 0.4358, 0.625, 0.3884, 0.625, 0.3884, 0.625, 0.4358, 0.625, 0.3884, 0.625, 0.3732, 0.625, 0.3732, 0.625, 0.3884, 0.625, 0.4358, 0.625, 0.3884, 0.625, 0.3884, 0.625, 0.4358, 0.625, 0.3884, 0.625, 0.3732, 0.625, 0.3732, 0.625, 0.3884, 0.625, 0.3884, 0.625, 0.3884, 0.625, 0.3884, 0.625, 0.3884, 0.625, 0.3732, 0.625, 0.3884, 0.625, 0.3884, 0.625, 0.3732, 0.625, 0.3884, 0.625, 0.3884, 0.625, 0.3884, 0.625, 0.3884, 0.625, 0.5833, 0.625, 0.6667, 0.625, 0.6667, 0.625, 0.5833, 0.625, 0.5, 0.625, 0.5833, 0.625, 0.5833, 0.625, 0.5, 0.5151, 0.6662, 0.5151, 0.5831, 0.5151, 0.5831, 0.5151, 0.6662, 0.5151, 0.7493, 0.5151, 0.6662, 0.5151, 0.6662, 0.5151, 0.7493, 0.5151, 0.5001, 0.625, 0.5, 0.625, 0.5, 0.5151, 0.5001, 0.5151, 0.5831, 0.5151, 0.5001, 0.5151, 0.5001, 0.5151, 0.5831, 0.625, 0.6667, 0.625, 0.75, 0.625, 0.75, 0.625, 0.6667, 0.625, 0.75, 0.5151, 0.7493, 0.5151, 0.7493, 0.625, 0.75, 0.625, 0.75, 0.5151, 0.7493, 0.5151, 0.7493, 0.625, 0.75, 0.5151, 0.7493, 0.5151, 0.7493, 0.5151, 0.7493, 0.5151, 0.7493, 0.5151, 0.7493, 0.625, 0.75, 0.625, 0.75, 0.5151, 0.7493, 0.625, 0.75, 0.5151, 0.7493, 0.5151, 0.7493, 0.625, 0.75, 0.625, 0.8616, 0.625, 0.8142, 0.625, 0.8142, 0.625, 0.8616, 0.625, 0.8768, 0.625, 0.8616, 0.625, 0.8616, 0.625, 0.8768, 0.625, 0.8616, 0.625, 0.8142, 0.625, 0.8142, 0.625, 0.8616, 0.6901, 0.75, 0.6901, 0.75, 0.6901, 0.75, 0.6901, 0.75, 0.625, 0.8616, 0.625, 0.8768, 0.625, 0.8768, 0.625, 0.8616])
me_cube.materials.append(mat_material)
me_cube.materials.append(mat_material_001)
me_cube.materials.append(mat_material_002)
me_cube.materials.append(mat_material_003)
me_cube.materials.append(mat_material_004)
me_cube.use_mirror_vertex_groups = False
me_cube.update()

# ---- objects
ob_cube = bpy.data.objects.new('Cube', me_cube)

# ---- transforms, parenting, visibility, modifiers, constraints
ob_cube.location = (0.0, 0.0, 0.0)
ob_cube.scale = (0.4779, 0.5832, 0.4779)
ob_cube.lock_rotations_4d = False
ob_cube.empty_display_type = 'ARROWS'
ob_cube.lineart.crease_threshold = 0.0
_m = ob_cube.modifiers.new('Mirror', 'MIRROR')
_m.use_clip = True

# ---- collection membership
col_collection.objects.link(ob_cube)

# ---- scene / render settings (as saved in the file)
scene.frame_start = 1; scene.frame_end = 250; scene.frame_set(1)
scene.render.engine = 'BLENDER_EEVEE_NEXT'
scene.cycles.sampling_pattern = 'TABULATED_SOBOL'
scene.cycles.use_light_tree = False
scene.view_settings.view_transform = 'Filmic'
bpy.context.view_layer.update()

# ---- added for rendering (the .blend has no active camera and no usable light): camera, sun
cam_auto = bpy.data.cameras.new('AutoCamera')
cam_auto.lens = 50.0
cam_auto.sensor_width = 36.0
cam_auto.clip_end = 1000.0
ob_auto_camera = bpy.data.objects.new('AutoCamera', cam_auto)
scene.collection.objects.link(ob_auto_camera)
ob_auto_camera.location = (2.77204, -3.3747, 1.84655)
ob_auto_camera.rotation_euler = (1.09748, -7.21219e-08, 0.694738)
scene.camera = ob_auto_camera
light_auto_sun = bpy.data.lights.new('AutoSun', 'SUN')
light_auto_sun.energy = 3.0
light_auto_sun.angle = 0.0523599
ob_auto_sun = bpy.data.objects.new('AutoSun', light_auto_sun)
scene.collection.objects.link(ob_auto_sun)
ob_auto_sun.rotation_euler = (0.872665, 0.174533, 0.523599)
bpy.context.view_layer.update()
